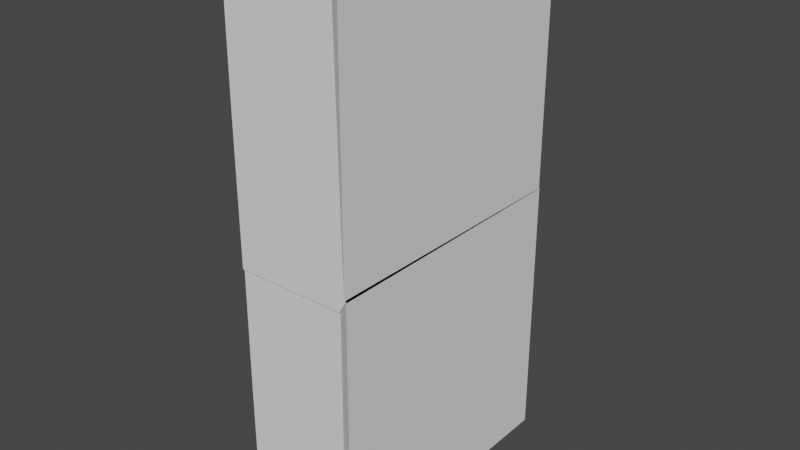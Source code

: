 # Source: Bookcase.blend  (saved by Blender 2.83.19; exported with 4.5.12 LTS)
import bpy
from mathutils import Matrix  # noqa: F401  (used for matrix-valued properties, if any)

bpy.ops.wm.read_factory_settings(use_empty=True)
scene = bpy.context.scene
scene.name = 'Scene'

# ---- collections
col_collection = bpy.data.collections.new('Collection'); scene.collection.children.link(col_collection)

# ---- world
world_world = bpy.data.worlds.new('World'); scene.world = world_world
world_world.use_nodes = True; world_world.node_tree.nodes.clear()
_N = world_world.node_tree.nodes; _L = world_world.node_tree.links
n0 = _N.new('ShaderNodeOutputWorld'); n0.name = 'World Output'; n0.location = (300, 300)
n1 = _N.new('ShaderNodeBackground'); n1.name = 'Background'; n1.location = (10, 300)
n1.inputs[0].default_value = (0.05088, 0.05088, 0.05088, 1.0)
_L.new(n1.outputs[0], n0.inputs[0])
n0.is_active_output = True
world_world.color = (0.05088, 0.05088, 0.05088)
world_world.use_sun_shadow = False
world_world.sun_shadow_jitter_overblur = 0.0

# ---- meshes
me_cube_002 = bpy.data.meshes.new('Cube.002')
me_cube_002.from_pydata([(0.07859, -1.42, -3.147), (0.07859, -1.42, -3.305), (0.07859, -1.578, -3.147), (0.07859, -1.578, -3.305), (0.9565, 1.842, -0.03806), (0.9565, -1.578, -3.305), (0.9565, 0.1706, -1.618), (0.9565, -1.578, -3.147), (0.07859, 0.1059, -3.143), (0.07859, 0.1059, -3.3), (0.07859, 0.1743, -3.143), (0.07859, 0.1743, -3.3), (0.07859, 1.71, -3.134), (0.07859, 1.71, -3.291), (0.07859, 1.846, -3.134), (0.07859, 1.846, -3.291), (0.07859, -1.42, -1.635), (0.07859, -1.578, -1.635), (0.07859, -1.42, -1.557), (0.07859, -1.578, -1.557), (0.07859, -1.411, -0.02165), (0.07859, -1.569, -0.02165), (0.07859, -1.407, 0.1196), (0.07859, -1.564, 0.1196), (0.07859, 0.09773, -0.01072), (0.07859, 0.1023, 0.1305), (0.07859, 0.1633, -0.01072), (0.07859, 0.1679, 0.1305), (0.07859, 1.694, -0.03259), (0.07859, 1.699, 0.1087), (0.07859, 1.842, -0.03806), (0.07859, 1.846, 0.1032), (0.07859, 1.694, -1.558), (0.07859, 1.842, -1.564), (0.07859, 1.694, -1.618), (0.07859, 1.842, -1.624), (0.07859, 1.7, -3.127), (0.07859, 1.847, -3.133), (0.07859, 0.1005, -1.612), (0.07859, 0.1688, -1.612), (0.07859, 0.1005, -1.541), (0.07859, 0.1688, -1.541), (0.07859, 0.09499, 0.001129), (0.07859, 0.1633, 0.001129), (0.07859, 0.1105, -1.624), (0.07859, 0.1105, -1.546), (0.07859, 0.1706, -1.618), (0.07859, 0.1706, -1.541), (0.07859, 1.702, -1.629), (0.07859, 1.702, -1.552), (0.07859, -1.578, -3.147), (0.07859, -1.42, -3.147), (0.07859, -1.42, -3.305), (0.07859, -1.578, -3.305), (0.9565, 0.1706, -1.618), (0.9565, -1.564, 0.1196), (0.9565, -1.564, 0.1196), (0.07859, 0.1059, -3.143), (0.07859, 0.1059, -3.3), (0.07859, 0.1743, -3.143), (0.07859, 0.1743, -3.3), (0.07859, 1.71, -3.134), (0.07859, 1.71, -3.291), (0.07859, 1.846, -3.134), (0.07859, 1.846, -3.291), (0.07859, -1.578, -1.635), (0.07859, -1.42, -1.635), (0.07859, -1.578, -1.557), (0.07859, -1.42, -1.557), (0.07859, -1.569, -0.02165), (0.07859, -1.411, -0.02165), (0.07859, -1.564, 0.1196), (0.07859, -1.407, 0.1196), (0.07859, 0.09773, -0.01072), (0.07859, 0.1023, 0.1305), (0.07859, 0.1633, -0.01072), (0.07859, 0.1679, 0.1305), (0.07859, 1.694, -0.03259), (0.07859, 1.699, 0.1087), (0.07859, 1.842, -0.03806), (0.07859, 1.694, -1.558), (0.07859, 1.842, -1.564), (0.07859, 1.694, -1.618), (0.07859, 1.842, -1.624), (0.07859, 1.7, -3.127), (0.07859, 1.847, -3.133), (0.07859, 0.1688, -1.612), (0.07859, 0.1005, -1.612), (0.07859, 0.1688, -1.541), (0.07859, 0.1005, -1.541), (0.07859, 0.1633, 0.001129), (0.07859, 0.09499, 0.001129), (0.07859, 0.1105, -1.624), (0.07859, 0.1105, -1.546), (0.07859, 0.1706, -1.618), (0.07859, 0.1706, -1.541), (0.07859, 1.702, -1.629), (0.07859, 1.702, -1.552), (0.9565, 1.842, -0.03806), (0.9565, 1.694, -0.03259), (0.9565, 1.694, -0.03259), (0.9565, 0.1059, -3.143), (0.9565, -1.42, -3.147), (0.9565, 0.1743, -3.3), (0.9565, 0.1743, -3.3), (0.9565, 0.1059, -3.3), (0.9565, 1.71, -3.291), (0.9565, 1.71, -3.291), (0.9565, 0.1005, -1.612), (0.9565, 0.1005, -1.612), (0.9565, 1.71, -3.134), (0.9565, 0.1743, -3.143), (0.9565, 1.846, -3.134), (0.9565, 1.846, -3.291), (0.9565, 0.1059, -3.143), (0.9565, -1.42, -1.635), (0.9565, -1.578, -1.635), (0.9565, -1.569, -0.02165), (0.9565, -1.569, -0.02165), (0.9565, -1.578, -1.557), (0.9565, -1.578, -1.557), (0.9565, 1.702, -1.629), (0.9565, 1.702, -1.629), (0.9565, -1.42, -1.557), (0.9565, -1.411, -0.02165), (0.9565, -1.407, 0.1196), (0.9565, 1.702, -1.552), (0.9565, 1.702, -1.552), (0.9565, 0.1743, -3.143), (0.9565, 0.09773, -0.01072), (0.9565, 0.1023, 0.1305), (0.9565, 0.1688, -1.612), (0.9565, 0.1688, -1.612), (0.9565, 0.1633, -0.01072), (0.9565, 0.1679, 0.1305), (0.9565, 1.699, 0.1087), (0.9565, 1.846, 0.1032), (0.9565, -1.42, -1.557), (0.9565, 1.694, -1.558), (0.9565, 1.842, -1.564), (0.9565, -1.411, -0.02165), (0.9565, 1.694, -1.618), (0.9565, 1.842, -1.624), (0.9565, 1.7, -3.127), (0.9565, 1.847, -3.133), (0.9565, -1.578, -3.147), (0.9565, 0.1688, -1.541), (0.9565, 0.1005, -1.541), (0.9565, 0.1633, 0.001129), (0.9565, 0.09499, 0.001129), (0.9565, 0.1706, -1.541), (0.9565, 0.1706, -1.541), (0.9565, 0.1105, -1.624), (0.9565, 0.1105, -1.546), (0.9565, 0.1105, -1.546), (0.9565, -1.42, -3.147), (0.9565, -1.42, -3.305), (0.9565, -1.578, -3.305), (0.9565, 0.1059, -3.3), (0.9565, 1.71, -3.134), (0.9565, 1.846, -3.134), (0.9565, 1.846, -3.291), (0.9565, -1.578, -1.635), (0.9565, -1.42, -1.635), (0.9565, -1.407, 0.1196), (0.9565, 0.09773, -0.01072), (0.9565, 0.1023, 0.1305), (0.9565, 0.1633, -0.01072), (0.9565, 0.1679, 0.1305), (0.9565, 1.699, 0.1087), (0.9565, 1.694, -1.558), (0.9565, 1.842, -1.564), (0.9565, 1.694, -1.618), (0.9565, 1.842, -1.624), (0.9565, 1.7, -3.127), (0.9565, 1.847, -3.133), (0.9565, 0.1688, -1.541), (0.9565, 0.1005, -1.541), (0.9565, 0.1633, 0.001129), (0.9565, 0.09499, 0.001129), (0.9565, 0.1105, -1.624), (0.07859, 0.1706, -1.618), (0.07859, 0.1706, -1.541), (0.07859, 1.702, -1.629), (0.07859, 1.702, -1.552), (0.07859, 0.1688, -1.541), (0.07859, 0.1005, -1.541), (0.07859, 0.1633, 0.001129), (0.07859, 0.09499, 0.001129), (0.07859, 1.694, -0.03259), (0.07859, 1.842, -0.03806), (0.07859, 1.694, -1.558), (0.07859, 1.842, -1.564), (0.07859, 1.694, -0.03259), (0.07859, 1.842, -0.03806), (0.07859, 1.694, -1.558), (0.07859, 1.842, -1.564), (0.07859, 1.694, -0.03259), (0.07859, 1.842, -0.03806), (0.07859, 1.694, -1.558), (0.07859, 1.842, -1.564), (0.9565, -1.411, -0.02165), (0.9565, -1.407, 0.1196), (0.9565, 0.09773, -0.01072), (0.9565, 0.1023, 0.1305), (0.9565, -1.42, -1.635), (0.9565, -1.42, -1.557), (0.9565, 0.1105, -1.624), (0.9565, 0.1105, -1.546), (0.9565, -1.42, -1.635), (0.9565, -1.42, -1.557), (0.9565, 0.1105, -1.624), (0.9565, 0.1105, -1.546), (0.9565, -1.411, -0.02165), (0.9565, -1.407, 0.1196), (0.9565, 0.09773, -0.01072), (0.9565, 0.1023, 0.1305), (0.9565, -1.411, -0.02165), (0.9565, -1.407, 0.1196), (0.9565, 0.09773, -0.01072), (0.9565, 0.1023, 0.1305), (0.9565, -1.432, 0.02282), (0.9565, -1.432, 0.1003), (1.028, -1.578, -3.305), (1.028, 1.846, -3.291), (0.9565, 0.1706, -1.618), (0.9565, 0.1706, -1.541), (0.9565, 1.702, -1.629), (0.9565, 1.702, -1.552), (0.9565, 0.1706, -1.618), (0.9565, 0.1706, -1.541), (0.9565, 1.702, -1.629), (0.9565, 1.702, -1.552), (0.9565, 0.1706, -1.618), (0.9565, 0.1706, -1.541), (0.9565, 1.702, -1.629), (0.9565, 1.702, -1.552), (1.028, -1.564, 0.1196), (1.028, 1.846, 0.1032), (0.9528, 1.752, -3.235), (0.9528, 1.752, -3.153), (0.07803, -1.42, -3.147), (0.07803, -1.578, -3.147), (0.07859, -1.578, -3.147), (0.9565, -1.578, -3.147), (0.07859, -1.578, -3.147), (0.9565, -1.578, -3.147), (0.07803, -1.42, -3.305), (0.07803, -1.578, -3.305), (-0.4182, 1.694, -0.03259), (-0.4182, 1.699, 0.1087), (-0.4182, 1.842, -0.03806), (-0.4182, 1.846, 0.1032), (-0.4182, -1.578, -3.147), (-0.4182, -1.42, -3.147), (-0.4182, -1.42, -3.305), (-0.4187, -1.578, -3.147), (-0.4187, -1.42, -3.147), (-0.4182, 0.1059, -3.143), (-0.4182, 0.1059, -3.3), (-0.4182, 0.1743, -3.143), (-0.4182, 0.1743, -3.3), (-0.4182, 1.71, -3.134), (-0.4182, 1.71, -3.291), (-0.4182, 1.846, -3.134), (-0.4182, 1.846, -3.291), (-0.4182, -1.578, -1.635), (-0.4182, -1.42, -1.635), (-0.4182, -1.578, -1.557), (-0.4182, -1.42, -1.557), (-0.4182, -1.569, -0.02165), (-0.4182, -1.411, -0.02165), (-0.4182, -1.564, 0.1196), (-0.4182, -1.407, 0.1196), (-0.4182, 0.09773, -0.01072), (-0.4182, 0.1023, 0.1305), (-0.4182, 0.1633, -0.01072), (-0.4182, 0.1679, 0.1305), (-0.4182, 1.694, -0.03259), (-0.4182, 1.699, 0.1087), (-0.4182, 1.694, -1.558), (-0.4182, 1.842, -1.564), (-0.4182, 1.694, -1.618), (-0.4182, 1.842, -1.624), (-0.4182, 1.7, -3.127), (-0.4182, 1.847, -3.133), (-0.4182, 0.1688, -1.612), (-0.4182, 0.1005, -1.612), (-0.4182, 0.1105, -1.624), (-0.4182, 0.1105, -1.546), (-0.4182, 0.1706, -1.618), (-0.4182, 0.1706, -1.541), (-0.4182, 0.1706, -1.618), (-0.4182, 0.1706, -1.541), (-0.4182, 1.702, -1.629), (-0.4182, 1.702, -1.552), (-0.4182, 0.1688, -1.541), (-0.4182, 0.1005, -1.541), (-0.4182, 0.1633, 0.001129), (-0.4182, 0.09499, 0.001129), (-0.4182, 1.694, -0.03259), (-0.4182, 1.842, -0.03806), (-0.4182, 1.694, -1.558), (-0.4182, 1.842, -1.564), (-0.4187, -1.578, -3.305), (-0.4187, -1.42, -3.305), (0.5886, -1.564, 0.1196), (0.5886, 1.846, 0.1032), (0.5886, -1.578, -3.305), (0.5886, 1.846, -3.291)], [(1, 3), (1, 9), (41, 88), (89, 40), (114, 155), (159, 128), (178, 179), (50, 243), (145, 244), (243, 245), (244, 246)], [(14, 63, 61, 12), (113, 112, 160, 161), (43, 90, 91, 42), (28, 77, 80, 32), (13, 62, 64, 15), (23, 71, 69, 21), (15, 64, 63, 14), (161, 136, 238, 224), (56, 118, 117, 55), (49, 97, 95, 47), (22, 72, 71, 23), (46, 94, 96, 48), (66, 51, 254, 267), (30, 79, 77, 28), (11, 60, 62, 13), (21, 69, 67, 19), (48, 96, 97, 49), (18, 68, 70, 20), (106, 113, 161, 107), (47, 95, 93, 45), (81, 83, 283, 281), (82, 80, 280, 282), (28, 29, 250, 249), (61, 63, 264, 262), (64, 62, 263, 265), (63, 64, 265, 264), (59, 61, 262, 260), (80, 81, 281, 280), (62, 60, 261, 263), (241, 247, 305, 257), (247, 248, 304, 305), (76, 78, 279, 277), (80, 77, 189, 191), (248, 242, 256, 304), (77, 75, 276, 278), (93, 95, 291, 289), (87, 89, 88, 86), (60, 58, 259, 261), (78, 77, 278, 279), (94, 95, 182, 181), (33, 81, 79, 30), (20, 70, 73, 24), (99, 138, 170, 100), (25, 74, 72, 22), (0, 51, 66, 16), (32, 80, 82, 34), (17, 65, 50, 2), (35, 83, 81, 33), (112, 110, 159, 160), (24, 73, 75, 26), (16, 66, 92, 44), (36, 84, 85, 37), (27, 76, 74, 25), (45, 93, 68, 18), (34, 82, 84, 36), (28, 77, 78, 29), (19, 67, 65, 17), (37, 85, 83, 35), (9, 58, 60, 11), (26, 75, 77, 28), (44, 92, 94, 46), (3, 53, 50, 2), (29, 78, 76, 27), (126, 151, 150, 127), (237, 223, 224, 238), (125, 56, 55, 164), (54, 122, 121, 6), (98, 99, 100, 4), (104, 106, 107, 103), (157, 161, 224, 223), (118, 119, 120, 117), (122, 126, 127, 121), (136, 56, 237, 238), (123, 124, 140, 137), (151, 153, 154, 150), (157, 145, 242, 248), (166, 164, 202, 204), (108, 132, 176, 177), (154, 137, 206, 208), (154, 180, 6, 150), (6, 121, 227, 225), (139, 98, 4, 171), (124, 129, 165, 140), (130, 125, 164, 166), (102, 115, 163, 155), (138, 141, 172, 170), (116, 7, 145, 162), (142, 139, 171, 173), (129, 133, 167, 165), (115, 152, 180, 163), (143, 144, 175, 174), (56, 157, 223, 237), (134, 130, 166, 168), (153, 123, 137, 154), (141, 143, 174, 172), (99, 135, 169, 100), (119, 116, 162, 120), (144, 142, 173, 175), (105, 104, 103, 158), (133, 99, 100, 167), (152, 54, 6, 180), (5, 7, 145, 157), (135, 134, 168, 169), (48, 49, 126, 122), (21, 19, 119, 118), (11, 13, 106, 104), (46, 48, 122, 54), (22, 23, 56, 125), (12, 10, 111, 110), (31, 29, 135, 136), (49, 47, 151, 126), (39, 41, 146, 131), (15, 14, 112, 113), (23, 21, 118, 56), (40, 38, 109, 147), (13, 15, 113, 106), (28, 32, 138, 99), (43, 42, 149, 148), (14, 12, 110, 112), (33, 30, 98, 139), (156, 157, 248, 247), (53, 3, 5, 157), (20, 24, 129, 124), (25, 22, 125, 130), (0, 16, 115, 102), (32, 34, 141, 138), (17, 2, 7, 116), (35, 33, 139, 142), (24, 26, 133, 129), (16, 44, 152, 115), (36, 37, 144, 143), (8, 0, 102, 101), (27, 25, 130, 134), (45, 18, 123, 153), (34, 36, 143, 141), (19, 17, 116, 119), (37, 35, 142, 144), (9, 11, 104, 105), (26, 28, 99, 133), (44, 46, 54, 152), (58, 9, 105, 158), (52, 58, 158, 156), (29, 27, 134, 135), (47, 45, 153, 151), (145, 155, 241, 242), (18, 20, 124, 123), (30, 31, 136, 98), (94, 92, 288, 290), (95, 97, 184, 182), (97, 96, 183, 184), (96, 94, 181, 183), (74, 76, 277, 275), (190, 192, 196, 194), (77, 79, 190, 189), (79, 81, 192, 190), (81, 80, 191, 192), (195, 193, 197, 199), (192, 191, 195, 196), (191, 189, 193, 195), (189, 190, 194, 193), (95, 94, 290, 291), (193, 194, 198, 197), (194, 196, 200, 198), (196, 195, 199, 200), (204, 202, 214, 216), (165, 166, 204, 203), (164, 140, 201, 202), (140, 165, 203, 201), (205, 207, 211, 209), (180, 154, 208, 207), (163, 180, 207, 205), (137, 163, 205, 206), (206, 205, 209, 210), (208, 206, 210, 212), (215, 216, 220, 219), (203, 204, 216, 215), (201, 203, 215, 213), (202, 201, 213, 214), (213, 215, 219, 217), (214, 213, 217, 218), (216, 214, 218, 220), (210, 209, 221, 222), (225, 227, 231, 229), (150, 6, 225, 226), (127, 150, 226, 228), (121, 127, 228, 227), (229, 231, 235, 233), (226, 225, 229, 230), (228, 226, 230, 232), (227, 228, 232, 231), (114, 128, 260, 258), (232, 230, 234, 236), (231, 232, 236, 235), (235, 236, 240, 239), (56, 136, 307, 306), (155, 156, 247, 241), (257, 305, 304, 256), (254, 258, 259, 255), (258, 260, 261, 259), (260, 262, 263, 261), (262, 264, 265, 263), (253, 266, 267, 254), (266, 268, 269, 267), (268, 270, 271, 269), (281, 283, 282, 280), (283, 285, 284, 282), (269, 289, 288, 267), (289, 291, 290, 288), (293, 295, 294, 292), (301, 303, 302, 300), (85, 84, 284, 285), (50, 65, 266, 253), (31, 30, 251, 252), (84, 82, 282, 284), (30, 28, 249, 251), (83, 85, 285, 283), (181, 182, 293, 292), (29, 31, 252, 250), (87, 86, 286, 287), (184, 183, 294, 295), (65, 67, 268, 266), (183, 181, 292, 294), (51, 50, 253, 254), (182, 184, 295, 293), (70, 68, 269, 271), (52, 51, 254, 255), (67, 69, 270, 268), (242, 241, 257, 256), (71, 72, 273, 272), (197, 198, 301, 300), (200, 199, 302, 303), (69, 71, 272, 270), (199, 197, 300, 302), (185, 186, 297, 296), (198, 200, 303, 301), (73, 70, 271, 274), (188, 187, 298, 299), (72, 74, 275, 273), (92, 66, 267, 288), (58, 52, 255, 259), (68, 93, 289, 269), (75, 73, 274, 276), (51, 57, 258, 254), (71, 237, 223, 53), (306, 307, 309, 308), (157, 56, 306, 308), (161, 157, 308, 309), (136, 161, 309, 307)])
_uv = me_cube_002.uv_layers.new(name='UVMap')
_uv.uv.foreach_set('vector', [0.0, 0.0, 0.0, 0.0, 0.0, 0.0, 0.0, 0.0, 0.0, 0.0, 0.0, 0.0, 0.0, 0.0, 0.0, 0.0, 0.0, 0.0, 0.0, 0.0, 0.0, 0.0, 0.0, 0.0, 0.0, 0.0, 0.0, 0.0, 0.0, 0.0, 0.0, 0.0, 0.0, 0.0, 0.0, 0.0, 0.0, 0.0, 0.0, 0.0, 0.0, 0.0, 0.0, 0.0, 0.0, 0.0, 0.0, 0.0, 0.0, 0.0, 0.0, 0.0, 0.0, 0.0, 0.0, 0.0, 0.0, 0.0, 0.0, 0.0, 0.0, 0.0, 0.0, 0.0, 0.0, 0.0, 0.0, 0.0, 0.0, 0.0, 0.0, 0.0, 0.0, 0.0, 0.0, 0.0, 0.0, 0.0, 0.0, 0.0, 0.0, 0.0, 0.0, 0.0, 0.0, 0.0, 0.0, 0.0, 0.0, 0.0, 0.0, 0.0, 0.0, 0.0, 0.0, 0.0, 0.0, 0.0, 0.0, 0.0, 0.0, 0.0, 0.0, 0.0, 0.375, 0.0, 0.375, 0.0, 0.375, 0.0, 0.375, 0.0, 0.0, 0.0, 0.0, 0.0, 0.0, 0.0, 0.0, 0.0, 0.0, 0.0, 0.0, 0.0, 0.0, 0.0, 0.0, 0.0, 0.0, 0.0, 0.0, 0.0, 0.0, 0.0, 0.0, 0.0, 0.0, 0.0, 0.0, 0.0, 0.0, 0.0, 0.0, 0.0, 0.0, 0.0, 0.0, 0.0, 0.0, 0.0, 0.0, 0.0, 0.0, 0.0, 0.0, 0.0, 0.0, 0.0, 0.0, 0.0, 0.0, 0.0, 0.0, 0.0, 0.0, 0.0, 0.0, 0.0, 0.0, 0.0, 0.0, 0.0, 0.0, 0.0, 0.0, 0.0, 0.375, 0.0, 0.375, 0.0, 0.375, 0.0, 0.375, 0.0, 0.0, 0.0, 0.0, 0.0, 0.0, 0.0, 0.0, 0.0, 0.0, 0.0, 0.0, 0.0, 0.0, 0.0, 0.0, 0.0, 0.0, 0.0, 0.0, 0.0, 0.0, 0.0, 0.0, 0.0, 0.0, 0.0, 0.0, 0.0, 0.0, 0.0, 0.0, 0.0, 0.375, 0.0, 0.375, 0.0, 0.375, 0.0, 0.375, 0.0, 0.0, 0.0, 0.0, 0.0, 0.0, 0.0, 0.0, 0.0, 0.375, 0.0, 0.625, 0.0, 0.625, 0.0, 0.375, 0.0, 0.0, 0.0, 0.0, 0.0, 0.0, 0.0, 0.0, 0.0, 0.0, 0.0, 0.0, 0.0, 0.0, 0.0, 0.0, 0.0, 0.0, 0.0, 0.0, 0.0, 0.0, 0.0, 0.0, 0.0, 0.625, 0.25, 0.375, 0.25, 0.375, 0.25, 0.625, 0.25, 0.0, 0.0, 0.0, 0.0, 0.0, 0.0, 0.0, 0.0, 0.0, 0.0, 0.0, 0.0, 0.0, 0.0, 0.0, 0.0, 0.375, 0.0, 0.375, 0.0, 0.375, 0.0, 0.375, 0.0, 0.0, 0.0, 0.0, 0.0, 0.0, 0.0, 0.0, 0.0, 0.375, 0.0, 0.375, 0.0, 0.375, 0.0, 0.375, 0.0, 0.375, 0.0, 0.375, 0.0, 0.375, 0.0, 0.375, 0.0, 0.0, 0.0, 0.0, 0.0, 0.0, 0.0, 0.0, 0.0, 0.0, 0.0, 0.0, 0.0, 0.0, 0.0, 0.0, 0.0, 0.0, 0.0, 0.0, 0.0, 0.0, 0.0, 0.0, 0.0, 0.0, 0.0, 0.0, 0.0, 0.0, 0.0, 0.0, 0.0, 0.0, 0.0, 0.0, 0.0, 0.0, 0.0, 0.0, 0.0, 0.0, 0.0, 0.0, 0.0, 0.0, 0.0, 0.0, 0.0, 0.0, 0.0, 0.0, 0.0, 0.0, 0.0, 0.0, 0.0, 0.0, 0.0, 0.0, 0.0, 0.0, 0.0, 0.0, 0.0, 0.0, 0.0, 0.0, 0.0, 0.0, 0.0, 0.0, 0.0, 0.0, 0.0, 0.0, 0.0, 0.0, 0.0, 0.0, 0.0, 0.0, 0.0, 0.0, 0.0, 0.0, 0.0, 0.0, 0.0, 0.0, 0.0, 0.0, 0.0, 0.0, 0.0, 0.0, 0.0, 0.0, 0.0, 0.0, 0.0, 0.0, 0.0, 0.0, 0.0, 0.0, 0.0, 0.0, 0.0, 0.0, 0.0, 0.0, 0.0, 0.0, 0.0, 0.0, 0.0, 0.0, 0.0, 0.0, 0.0, 0.375, 0.0, 0.375, 0.0, 0.375, 0.0, 0.375, 0.0, 0.0, 0.0, 0.0, 0.0, 0.0, 0.0, 0.0, 0.0, 0.0, 0.0, 0.0, 0.0, 0.0, 0.0, 0.0, 0.0, 0.0, 0.0, 0.0, 0.0, 0.0, 0.0, 0.0, 0.0, 0.0, 0.0, 0.0, 0.0, 0.0, 0.0, 0.0, 0.0, 0.0, 0.0, 0.0, 0.0, 0.0, 0.0, 0.0, 0.0, 0.625, 0.25, 0.625, 0.25, 0.375, 0.25, 0.375, 0.25, 0.0, 0.0, 0.0, 0.0, 0.0, 0.0, 0.0, 0.0, 0.0, 0.0, 0.0, 0.0, 0.0, 0.0, 0.0, 0.0, 0.0, 0.0, 0.0, 0.0, 0.0, 0.0, 0.0, 0.0, 0.0, 0.0, 0.0, 0.0, 0.0, 0.0, 0.0, 0.0, 0.0, 0.0, 0.0, 0.0, 0.0, 0.0, 0.0, 0.0, 0.375, 0.0, 0.375, 0.0, 0.375, 0.0, 0.375, 0.0, 0.0, 0.0, 0.0, 0.0, 0.0, 0.0, 0.0, 0.0, 0.0, 0.0, 0.0, 0.0, 0.0, 0.0, 0.0, 0.0, 0.0, 0.0, 0.0, 0.0, 0.0, 0.0, 0.0, 0.0, 0.0, 0.0, 0.0, 0.0, 0.0, 0.0, 0.0, 0.0, 0.0, 0.0, 0.0, 0.0, 0.0, 0.0, 0.0, 0.0, 0.0, 0.0, 0.0, 0.0, 0.0, 0.0, 0.0, 0.0, 0.0, 0.0, 0.0, 0.0, 0.0, 0.0, 0.0, 0.0, 0.625, 0.25, 0.375, 0.25, 0.375, 0.25, 0.625, 0.25, 0.0, 0.0, 0.0, 0.0, 0.0, 0.0, 0.0, 0.0, 0.375, 0.0, 0.375, 0.0, 0.375, 0.0, 0.375, 0.0, 0.0, 0.0, 0.0, 0.0, 0.0, 0.0, 0.0, 0.0, 0.375, 0.0, 0.375, 0.0, 0.375, 0.0, 0.375, 0.0, 0.0, 0.0, 0.0, 0.0, 0.0, 0.0, 0.0, 0.0, 0.0, 0.0, 0.0, 0.0, 0.0, 0.0, 0.0, 0.0, 0.0, 0.0, 0.0, 0.0, 0.0, 0.0, 0.0, 0.0, 0.0, 0.0, 0.0, 0.0, 0.0, 0.0, 0.0, 0.0, 0.0, 0.0, 0.0, 0.0, 0.0, 0.0, 0.0, 0.0, 0.0, 0.0, 0.0, 0.0, 0.0, 0.0, 0.0, 0.0, 0.0, 0.0, 0.0, 0.0, 0.0, 0.0, 0.0, 0.0, 0.0, 0.0, 0.0, 0.0, 0.0, 0.0, 0.0, 0.0, 0.0, 0.0, 0.0, 0.0, 0.0, 0.0, 0.0, 0.0, 0.0, 0.0, 0.0, 0.0, 0.0, 0.0, 0.0, 0.0, 0.0, 0.0, 0.0, 0.0, 0.0, 0.0, 0.0, 0.0, 0.0, 0.0, 0.0, 0.0, 0.0, 0.0, 0.0, 0.0, 0.0, 0.0, 0.0, 0.0, 0.0, 0.0, 0.0, 0.0, 0.0, 0.0, 0.0, 0.0, 0.0, 0.0, 0.0, 0.0, 0.0, 0.0, 0.0, 0.0, 0.0, 0.0, 0.0, 0.0, 0.375, 0.0, 0.375, 0.0, 0.375, 0.0, 0.375, 0.0, 0.0, 0.0, 0.0, 0.0, 0.0, 0.0, 0.0, 0.0, 0.0, 0.0, 0.0, 0.0, 0.0, 0.0, 0.0, 0.0, 0.0, 0.0, 0.0, 0.0, 0.0, 0.0, 0.0, 0.0, 0.0, 0.0, 0.0, 0.0, 0.0, 0.0, 0.0, 0.0, 0.0, 0.0, 0.0, 0.0, 0.0, 0.0, 0.0, 0.0, 0.625, 0.25, 0.375, 0.25, 0.375, 0.25, 0.625, 0.25, 0.0, 0.0, 0.0, 0.0, 0.0, 0.0, 0.0, 0.0, 0.0, 0.0, 0.0, 0.0, 0.0, 0.0, 0.0, 0.0, 0.0, 0.0, 0.0, 0.0, 0.0, 0.0, 0.0, 0.0, 0.0, 0.0, 0.0, 0.0, 0.0, 0.0, 0.0, 0.0, 0.0, 0.0, 0.0, 0.0, 0.0, 0.0, 0.0, 0.0, 0.0, 0.0, 0.0, 0.0, 0.0, 0.0, 0.0, 0.0, 0.0, 0.0, 0.0, 0.0, 0.0, 0.0, 0.0, 0.0, 0.375, 0.0, 0.375, 0.0, 0.375, 0.0, 0.375, 0.0, 0.0, 0.0, 0.0, 0.0, 0.0, 0.0, 0.0, 0.0, 0.0, 0.0, 0.0, 0.0, 0.0, 0.0, 0.0, 0.0, 0.0, 0.0, 0.0, 0.0, 0.0, 0.0, 0.0, 0.0, 0.0, 0.0, 0.0, 0.0, 0.0, 0.0, 0.0, 0.0, 0.0, 0.0, 0.0, 0.0, 0.0, 0.0, 0.0, 0.0, 0.0, 0.0, 0.0, 0.0, 0.0, 0.0, 0.0, 0.0, 0.0, 0.0, 0.0, 0.0, 0.0, 0.0, 0.0, 0.0, 0.0, 0.0, 0.0, 0.0, 0.0, 0.0, 0.0, 0.0, 0.0, 0.0, 0.0, 0.0, 0.0, 0.0, 0.0, 0.0, 0.0, 0.0, 0.0, 0.0, 0.0, 0.0, 0.0, 0.0, 0.0, 0.0, 0.0, 0.0, 0.0, 0.0, 0.0, 0.0, 0.625, 0.25, 0.625, 0.25, 0.625, 0.25, 0.625, 0.25, 0.0, 0.0, 0.0, 0.0, 0.0, 0.0, 0.0, 0.0, 0.0, 0.0, 0.0, 0.0, 0.0, 0.0, 0.0, 0.0, 0.0, 0.0, 0.0, 0.0, 0.0, 0.0, 0.0, 0.0, 0.0, 0.0, 0.0, 0.0, 0.0, 0.0, 0.0, 0.0, 0.0, 0.0, 0.0, 0.0, 0.0, 0.0, 0.0, 0.0, 0.0, 0.0, 0.0, 0.0, 0.0, 0.0, 0.0, 0.0, 0.0, 0.0, 0.0, 0.0, 0.0, 0.0, 0.0, 0.0, 0.0, 0.0, 0.0, 0.0, 0.0, 0.0, 0.0, 0.0, 0.0, 0.0, 0.0, 0.0, 0.0, 0.0, 0.0, 0.0, 0.0, 0.0, 0.0, 0.0, 0.0, 0.0, 0.0, 0.0, 0.0, 0.0, 0.0, 0.0, 0.0, 0.0, 0.0, 0.0, 0.0, 0.0, 0.0, 0.0, 0.0, 0.0, 0.0, 0.0, 0.0, 0.0, 0.0, 0.0, 0.0, 0.0, 0.0, 0.0, 0.0, 0.0, 0.0, 0.0, 0.0, 0.0, 0.0, 0.0, 0.0, 0.0, 0.0, 0.0, 0.0, 0.0, 0.0, 0.0, 0.0, 0.0, 0.0, 0.0, 0.0, 0.0, 0.0, 0.0, 0.0, 0.0, 0.0, 0.0, 0.0, 0.0, 0.0, 0.0, 0.0, 0.0, 0.0, 0.0, 0.0, 0.0, 0.0, 0.0, 0.0, 0.0, 0.0, 0.0, 0.0, 0.0, 0.0, 0.0, 0.625, 0.0, 0.625, 0.0, 0.625, 0.0, 0.625, 0.0, 0.0, 0.0, 0.0, 0.0, 0.0, 0.0, 0.0, 0.0, 0.0, 0.0, 0.0, 0.0, 0.0, 0.0, 0.0, 0.0, 0.375, 0.25, 0.375, 0.0, 0.375, 0.0, 0.375, 0.25, 0.0, 0.0, 0.0, 0.0, 0.0, 0.0, 0.0, 0.0, 0.375, 0.0, 0.375, 0.0, 0.375, 0.0, 0.375, 0.0, 0.0, 0.0, 0.0, 0.0, 0.0, 0.0, 0.0, 0.0, 0.0, 0.0, 0.0, 0.0, 0.0, 0.0, 0.0, 0.0, 0.0, 0.0, 0.0, 0.0, 0.0, 0.0, 0.0, 0.0, 0.0, 0.0, 0.0, 0.0, 0.0, 0.0, 0.0, 0.0, 0.0, 0.0, 0.0, 0.0, 0.0, 0.0, 0.0, 0.0, 0.0, 0.0, 0.0, 0.0, 0.0, 0.0, 0.0, 0.0, 0.375, 0.0, 0.375, 0.0, 0.375, 0.0, 0.375, 0.0, 0.0, 0.0, 0.0, 0.0, 0.0, 0.0, 0.0, 0.0, 0.375, 0.0, 0.375, 0.0, 0.375, 0.0, 0.375, 0.0, 0.0, 0.0, 0.0, 0.0, 0.0, 0.0, 0.0, 0.0, 0.375, 0.0, 0.375, 0.0, 0.375, 0.0, 0.375, 0.0, 0.0, 0.0, 0.0, 0.0, 0.0, 0.0, 0.0, 0.0, 0.375, 0.0, 0.375, 0.0, 0.375, 0.0, 0.375, 0.0, 0.375, 0.0, 0.375, 0.0, 0.375, 0.0, 0.375, 0.0, 0.375, 0.0, 0.375, 0.0, 0.375, 0.0, 0.375, 0.0, 0.0, 0.0, 0.0, 0.0, 0.0, 0.0, 0.0, 0.0, 0.375, 0.0, 0.375, 0.0, 0.375, 0.0, 0.375, 0.0, 0.0, 0.0, 0.0, 0.0, 0.0, 0.0, 0.0, 0.0, 0.375, 0.0, 0.375, 0.0, 0.375, 0.0, 0.375, 0.0, 0.375, 0.0, 0.375, 0.0, 0.375, 0.0, 0.375, 0.0, 0.0, 0.0, 0.0, 0.0, 0.0, 0.0, 0.0, 0.0, 0.0, 0.0, 0.0, 0.0, 0.0, 0.0, 0.0, 0.0, 0.375, 0.0, 0.375, 0.0, 0.375, 0.0, 0.375, 0.0, 0.0, 0.0, 0.0, 0.0, 0.0, 0.0, 0.0, 0.0, 0.375, 0.0, 0.375, 0.0, 0.375, 0.0, 0.375, 0.0, 0.375, 0.0, 0.375, 0.0, 0.375, 0.0, 0.375, 0.0, 0.0, 0.0, 0.0, 0.0, 0.0, 0.0, 0.0, 0.0, 0.375, 0.0, 0.375, 0.0, 0.375, 0.0, 0.375, 0.0, 0.375, 0.0, 0.375, 0.0, 0.375, 0.0, 0.375, 0.0, 0.0, 0.0, 0.0, 0.0, 0.0, 0.0, 0.0, 0.0, 0.375, 0.0, 0.375, 0.0, 0.375, 0.0, 0.375, 0.0, 0.0, 0.0, 0.0, 0.0, 0.0, 0.0, 0.0, 0.0, 0.375, 0.0, 0.375, 0.0, 0.375, 0.0, 0.375, 0.0, 0.0, 0.0, 0.0, 0.0, 0.0, 0.0, 0.0, 0.0, 0.375, 0.0, 0.375, 0.0, 0.375, 0.0, 0.375, 0.0, 0.0, 0.0, 0.0, 0.0, 0.0, 0.0, 0.0, 0.0, 0.375, 0.0, 0.375, 0.0, 0.375, 0.0, 0.375, 0.0, 0.0, 0.0, 0.0, 0.0, 0.0, 0.0, 0.0, 0.0, 0.0, 0.0, 0.0, 0.0, 0.0, 0.0, 0.0, 0.0, 0.0, 0.0, 0.0, 0.0, 0.0, 0.0, 0.0, 0.0, 0.375, 0.0, 0.375, 0.0, 0.375, 0.0, 0.375, 0.0, 0.0, 0.0, 0.0, 0.0, 0.0, 0.0, 0.0, 0.0, 0.0, 0.0, 0.0, 0.0, 0.0, 0.0, 0.0, 0.0, 0.0, 0.0, 0.0, 0.0, 0.375, 0.0, 0.375, 0.0, 0.0, 0.0, 0.0, 0.0, 0.0, 0.0, 0.0, 0.0, 0.0, 0.0, 0.0, 0.0, 0.0, 0.0, 0.0, 0.0, 0.0, 0.0, 0.0, 0.0, 0.0, 0.0, 0.0, 0.0, 0.0, 0.0, 0.0, 0.0, 0.0, 0.0, 0.0, 0.0, 0.375, 0.0, 0.625, 0.0, 0.625, 0.0, 0.375, 0.0, 0.375, 0.0, 0.625, 0.0, 0.625, 0.25, 0.375, 0.25, 0.375, 0.0, 0.375, 0.0, 0.625, 0.0, 0.625, 0.0, 0.375, 0.0, 0.375, 0.0, 0.625, 0.0, 0.625, 0.0, 0.375, 0.0, 0.375, 0.0, 0.625, 0.0, 0.625, 0.0, 0.375, 0.0, 0.375, 0.0, 0.625, 0.0, 0.625, 0.0, 0.375, 0.25, 0.375, 0.25, 0.375, 0.0, 0.375, 0.0, 0.375, 0.25, 0.375, 0.25, 0.375, 0.0, 0.375, 0.0, 0.375, 0.25, 0.375, 0.25, 0.375, 0.0, 0.375, 0.0, 0.375, 0.0, 0.375, 0.0, 0.375, 0.0, 0.375, 0.0, 0.375, 0.0, 0.375, 0.0, 0.375, 0.0, 0.375, 0.0, 0.375, 0.0, 0.375, 0.0, 0.375, 0.0, 0.375, 0.0, 0.375, 0.0, 0.375, 0.0, 0.375, 0.0, 0.375, 0.0, 0.375, 0.0, 0.375, 0.0, 0.375, 0.0, 0.375, 0.0, 0.375, 0.0, 0.375, 0.0, 0.375, 0.0, 0.375, 0.0, 0.0, 0.0, 0.0, 0.0, 0.0, 0.0, 0.0, 0.0, 0.0, 0.0, 0.0, 0.0, 0.0, 0.0, 0.0, 0.0, 0.375, 0.0, 0.375, 0.0, 0.375, 0.0, 0.375, 0.0, 0.0, 0.0, 0.0, 0.0, 0.0, 0.0, 0.0, 0.0, 0.375, 0.0, 0.375, 0.0, 0.375, 0.0, 0.375, 0.0, 0.0, 0.0, 0.0, 0.0, 0.0, 0.0, 0.0, 0.0, 0.375, 0.0, 0.375, 0.0, 0.375, 0.0, 0.375, 0.0, 0.375, 0.0, 0.375, 0.0, 0.375, 0.0, 0.375, 0.0, 0.375, 0.0, 0.375, 0.0, 0.375, 0.0, 0.375, 0.0, 0.0, 0.0, 0.0, 0.0, 0.0, 0.0, 0.0, 0.0, 0.0, 0.0, 0.0, 0.0, 0.0, 0.0, 0.0, 0.0, 0.0, 0.0, 0.0, 0.0, 0.0, 0.0, 0.0, 0.0, 0.0, 0.0, 0.0, 0.0, 0.0, 0.0, 0.0, 0.0, 0.0, 0.0, 0.0, 0.0, 0.0, 0.0, 0.0, 0.0, 0.0, 0.0, 0.0, 0.0, 0.0, 0.0, 0.0, 0.0, 0.0, 0.0, 0.0, 0.0, 0.0, 0.0, 0.0, 0.0, 0.0, 0.0, 0.0, 0.0, 0.0, 0.0, 0.0, 0.0, 0.375, 0.25, 0.375, 0.0, 0.375, 0.0, 0.375, 0.25, 0.0, 0.0, 0.0, 0.0, 0.0, 0.0, 0.0, 0.0, 0.375, 0.0, 0.375, 0.0, 0.375, 0.0, 0.375, 0.0, 0.375, 0.0, 0.375, 0.0, 0.375, 0.0, 0.375, 0.0, 0.0, 0.0, 0.0, 0.0, 0.0, 0.0, 0.0, 0.0, 0.0, 0.0, 0.0, 0.0, 0.0, 0.0, 0.0, 0.0, 0.375, 0.0, 0.375, 0.0, 0.375, 0.0, 0.375, 0.0, 0.0, 0.0, 0.0, 0.0, 0.0, 0.0, 0.0, 0.0, 0.0, 0.0, 0.0, 0.0, 0.0, 0.0, 0.0, 0.0, 0.0, 0.0, 0.0, 0.0, 0.0, 0.0, 0.0, 0.0, 0.0, 0.0, 0.0, 0.0, 0.0, 0.0, 0.0, 0.0, 0.0, 0.0, 0.0, 0.0, 0.0, 0.0, 0.0, 0.0, 0.625, 0.0, 0.625, 0.0, 0.625, 0.0, 0.625, 0.0, 0.0, 0.0, 0.0, 0.0, 0.0, 0.0, 0.0, 0.0, 0.0, 0.0, 0.0, 0.0, 0.0, 0.0, 0.0, 0.0, 0.0, 0.0, 0.0, 0.0, 0.0, 0.0, 0.0, 0.0, 0.0, 0.0, 0.0, 0.0, 0.0, 0.0, 0.0, 0.0, 0.0, 0.0, 0.0, 0.0, 0.0, 0.0, 0.0, 0.0, 0.0, 0.0, 0.0, 0.0, 0.0, 0.0, 0.0, 0.0, 0.0, 0.0, 0.0, 0.0, 0.0, 0.0, 0.0, 0.0, 0.0, 0.0, 0.0, 0.0, 0.0, 0.0, 0.0, 0.0])
me_cube_002.use_remesh_fix_poles = True
me_cube_002.use_remesh_preserve_attributes = False
me_cube_002.use_mirror_vertex_groups = False
me_cube_002.update()
me_cube_001 = bpy.data.meshes.new('Cube.001')
me_cube_001.from_pydata([(0.07859, -1.433, -3.16), (0.07859, -1.433, -3.317), (0.07859, -1.59, -3.16), (0.07859, -1.59, -3.317), (0.9565, 1.83, -0.05045), (0.9565, -1.59, -3.317), (0.9565, 0.1582, -1.631), (0.9565, -1.59, -3.16), (0.07859, 0.09353, -3.155), (0.07859, 0.09353, -3.312), (0.07859, 0.1619, -3.155), (0.07859, 0.1619, -3.312), (0.07859, 1.697, -3.146), (0.07859, 1.697, -3.303), (0.07859, 1.834, -3.146), (0.07859, 1.834, -3.303), (0.07859, -1.433, -1.647), (0.07859, -1.59, -1.647), (0.07859, -1.433, -1.57), (0.07859, -1.59, -1.57), (0.07859, -1.424, -0.03405), (0.07859, -1.581, -0.03405), (0.07859, -1.419, 0.1072), (0.07859, -1.576, 0.1072), (0.07859, 0.08533, -0.02311), (0.07859, 0.08989, 0.1181), (0.07859, 0.1509, -0.02311), (0.07859, 0.1555, 0.1181), (0.07859, 1.682, -0.04498), (0.07859, 1.686, 0.09627), (0.07859, 1.83, -0.05045), (0.07859, 1.834, 0.0908), (0.07859, 1.682, -1.57), (0.07859, 1.83, -1.576), (0.07859, 1.682, -1.631), (0.07859, 1.83, -1.636), (0.07859, 1.687, -3.14), (0.07859, 1.835, -3.145), (0.07859, 0.08806, -1.624), (0.07859, 0.1564, -1.624), (0.07859, 0.08806, -1.553), (0.07859, 0.1564, -1.553), (0.07859, 0.0826, -0.01127), (0.07859, 0.1509, -0.01127), (0.07859, 0.09809, -1.636), (0.07859, 0.09809, -1.559), (0.07859, 0.1582, -1.631), (0.07859, 0.1582, -1.553), (0.07859, 1.689, -1.642), (0.07859, 1.689, -1.564), (0.07859, -1.59, -3.16), (0.07859, -1.433, -3.16), (0.07859, -1.433, -3.317), (0.07859, -1.59, -3.317), (0.9565, 0.1582, -1.631), (0.9565, -1.576, 0.1072), (0.9565, -1.576, 0.1072), (0.07859, 0.09353, -3.155), (0.07859, 0.09353, -3.312), (0.07859, 0.1619, -3.155), (0.07859, 0.1619, -3.312), (0.07859, 1.697, -3.146), (0.07859, 1.697, -3.303), (0.07859, 1.834, -3.146), (0.07859, 1.834, -3.303), (0.07859, -1.59, -1.647), (0.07859, -1.433, -1.647), (0.07859, -1.59, -1.57), (0.07859, -1.433, -1.57), (0.07859, -1.581, -0.03405), (0.07859, -1.424, -0.03405), (0.07859, -1.576, 0.1072), (0.07859, -1.419, 0.1072), (0.07859, 0.08533, -0.02311), (0.07859, 0.08989, 0.1181), (0.07859, 0.1509, -0.02311), (0.07859, 0.1555, 0.1181), (0.07859, 1.682, -0.04498), (0.07859, 1.686, 0.09627), (0.07859, 1.83, -0.05045), (0.07859, 1.682, -1.57), (0.07859, 1.83, -1.576), (0.07859, 1.682, -1.631), (0.07859, 1.83, -1.636), (0.07859, 1.687, -3.14), (0.07859, 1.835, -3.145), (0.07859, 0.1564, -1.624), (0.07859, 0.08806, -1.624), (0.07859, 0.1564, -1.553), (0.07859, 0.08806, -1.553), (0.07859, 0.1509, -0.01127), (0.07859, 0.0826, -0.01127), (0.07859, 0.09809, -1.636), (0.07859, 0.09809, -1.559), (0.07859, 0.1582, -1.631), (0.07859, 0.1582, -1.553), (0.07859, 1.689, -1.642), (0.07859, 1.689, -1.564), (0.9565, 1.83, -0.05045), (0.9565, 1.682, -0.04498), (0.9565, 1.682, -0.04498), (0.9565, 0.09353, -3.155), (0.9565, -1.433, -3.16), (0.9565, 0.1619, -3.312), (0.9565, 0.1619, -3.312), (0.9565, 0.09353, -3.312), (0.9565, 1.697, -3.303), (0.9565, 1.697, -3.303), (0.9565, 0.08806, -1.624), (0.9565, 0.08806, -1.624), (0.9565, 1.697, -3.146), (0.9565, 0.1619, -3.155), (0.9565, 1.834, -3.146), (0.9565, 1.834, -3.303), (0.9565, 0.09353, -3.155), (0.9565, -1.433, -1.647), (0.9565, -1.59, -1.647), (0.9565, -1.581, -0.03405), (0.9565, -1.581, -0.03405), (0.9565, -1.59, -1.57), (0.9565, -1.59, -1.57), (0.9565, 1.689, -1.642), (0.9565, 1.689, -1.642), (0.9565, -1.433, -1.57), (0.9565, -1.424, -0.03405), (0.9565, -1.419, 0.1072), (0.9565, 1.689, -1.564), (0.9565, 1.689, -1.564), (0.9565, 0.1619, -3.155), (0.9565, 0.08533, -0.02311), (0.9565, 0.08989, 0.1181), (0.9565, 0.1564, -1.624), (0.9565, 0.1564, -1.624), (0.9565, 0.1509, -0.02311), (0.9565, 0.1555, 0.1181), (0.9565, 1.686, 0.09627), (0.9565, 1.834, 0.0908), (0.9565, -1.433, -1.57), (0.9565, 1.682, -1.57), (0.9565, 1.83, -1.576), (0.9565, -1.424, -0.03405), (0.9565, 1.682, -1.631), (0.9565, 1.83, -1.636), (0.9565, 1.687, -3.14), (0.9565, 1.835, -3.145), (0.9565, -1.59, -3.16), (0.9565, 0.1564, -1.553), (0.9565, 0.08806, -1.553), (0.9565, 0.1509, -0.01127), (0.9565, 0.0826, -0.01127), (0.9565, 0.1582, -1.553), (0.9565, 0.1582, -1.553), (0.9565, 0.09809, -1.636), (0.9565, 0.09809, -1.559), (0.9565, 0.09809, -1.559), (0.9565, -1.433, -3.16), (0.9565, -1.433, -3.317), (0.9565, -1.59, -3.317), (0.9565, 0.09353, -3.312), (0.9565, 1.697, -3.146), (0.9565, 1.834, -3.146), (0.9565, 1.834, -3.182), (0.9565, -1.59, -1.647), (0.9565, -1.433, -1.647), (0.9565, -1.419, 0.1072), (0.9565, 0.08533, -0.02311), (0.9565, 0.08989, 0.1181), (0.9565, 0.1509, -0.02311), (0.9565, 0.1555, 0.1181), (0.9565, 1.686, 0.09627), (0.9565, 1.682, -1.57), (0.9565, 1.83, -1.576), (0.9565, 1.682, -1.631), (0.9565, 1.83, -1.636), (0.9565, 1.687, -3.14), (0.9565, 1.835, -3.145), (0.9565, 0.1564, -1.553), (0.9565, 0.08806, -1.553), (0.9565, 0.1509, -0.01127), (0.9565, 0.0826, -0.01127), (0.9565, 0.09809, -1.636), (0.07859, 0.1582, -1.631), (0.07859, 0.1582, -1.553), (0.07859, 1.689, -1.642), (0.07859, 1.689, -1.564), (0.07859, 0.1564, -1.553), (0.07859, 0.08806, -1.553), (0.07859, 0.1509, -0.01127), (0.07859, 0.0826, -0.01127), (0.07859, 1.682, -0.04498), (0.07859, 1.83, -0.05045), (0.07859, 1.682, -1.57), (0.07859, 1.83, -1.576), (0.07859, 1.682, -0.04498), (0.07859, 1.83, -0.05045), (0.07859, 1.682, -1.57), (0.07859, 1.83, -1.576), (0.07859, 1.682, -0.04498), (0.07859, 1.83, -0.05045), (0.07859, 1.682, -1.57), (0.07859, 1.83, -1.576), (0.9565, -1.424, -0.03405), (0.9565, -1.419, 0.1072), (0.9565, 0.08533, -0.02311), (0.9565, 0.08989, 0.1181), (0.9565, -1.433, -1.647), (0.9565, -1.433, -1.57), (0.9565, 0.09809, -1.636), (0.9565, 0.09809, -1.559), (0.9565, -1.433, -1.647), (0.9565, -1.433, -1.57), (0.9565, 0.09809, -1.636), (0.9565, 0.09809, -1.559), (0.9565, -1.424, -0.03405), (0.9565, -1.419, 0.1072), (0.9565, 0.08533, -0.02311), (0.9565, 0.08989, 0.1181), (0.9565, -1.424, -0.03405), (0.9565, -1.419, 0.1072), (0.9565, 0.08533, -0.02311), (0.9565, 0.08989, 0.1181), (0.9565, -1.445, 0.01043), (0.9565, -1.445, 0.08789), (1.028, -1.59, -3.196), (1.028, 1.834, -3.182), (0.9565, 0.1582, -1.631), (0.9565, 0.1582, -1.553), (0.9565, 1.689, -1.642), (0.9565, 1.689, -1.564), (0.9565, 0.1582, -1.631), (0.9565, 0.1582, -1.553), (0.9565, 1.689, -1.642), (0.9565, 1.689, -1.564), (0.9565, 0.1582, -1.631), (0.9565, 0.1582, -1.553), (0.9565, 1.689, -1.642), (0.9565, 1.689, -1.564), (1.028, -1.576, 0.1072), (1.028, 1.834, 0.0908), (0.9528, 1.74, -3.248), (0.9528, 1.74, -3.165), (0.07803, -1.433, -3.16), (0.07803, -1.59, -3.16), (0.07859, -1.59, -3.16), (0.9565, -1.59, -3.16), (0.07859, -1.59, -3.16), (0.9565, -1.59, -3.16), (0.07803, -1.433, -3.317), (0.07803, -1.59, -3.317), (-0.4182, 1.682, -0.04498), (-0.4182, 1.686, 0.09627), (-0.4182, 1.83, -0.05045), (-0.4182, 1.834, 0.0908), (-0.4182, -1.59, -3.16), (-0.4182, -1.433, -3.16), (-0.4182, -1.433, -3.317), (-0.4187, -1.59, -3.16), (-0.4187, -1.433, -3.16), (-0.4182, 0.09353, -3.155), (-0.4182, 0.09353, -3.312), (-0.4182, 0.1619, -3.155), (-0.4182, 0.1619, -3.312), (-0.4182, 1.697, -3.146), (-0.4182, 1.697, -3.303), (-0.4182, 1.834, -3.146), (-0.4182, 1.834, -3.303), (-0.4182, -1.59, -1.647), (-0.4182, -1.433, -1.647), (-0.4182, -1.59, -1.57), (-0.4182, -1.433, -1.57), (-0.4182, -1.581, -0.03405), (-0.4182, -1.424, -0.03405), (-0.4182, -1.576, 0.1072), (-0.4182, -1.419, 0.1072), (-0.4182, 0.08533, -0.02311), (-0.4182, 0.08989, 0.1181), (-0.4182, 0.1509, -0.02311), (-0.4182, 0.1555, 0.1181), (-0.4182, 1.682, -0.04498), (-0.4182, 1.686, 0.09627), (-0.4182, 1.682, -1.57), (-0.4182, 1.83, -1.576), (-0.4182, 1.682, -1.631), (-0.4182, 1.83, -1.636), (-0.4182, 1.687, -3.14), (-0.4182, 1.835, -3.145), (-0.4182, 0.1564, -1.624), (-0.4182, 0.08806, -1.624), (-0.4182, 0.09809, -1.636), (-0.4182, 0.09809, -1.559), (-0.4182, 0.1582, -1.631), (-0.4182, 0.1582, -1.553), (-0.4182, 0.1582, -1.631), (-0.4182, 0.1582, -1.553), (-0.4182, 1.689, -1.642), (-0.4182, 1.689, -1.564), (-0.4182, 0.1564, -1.553), (-0.4182, 0.08806, -1.553), (-0.4182, 0.1509, -0.01127), (-0.4182, 0.0826, -0.01127), (-0.4182, 1.682, -0.04498), (-0.4182, 1.83, -0.05045), (-0.4182, 1.682, -1.57), (-0.4182, 1.83, -1.576), (-0.4187, -1.59, -3.317), (-0.4187, -1.433, -3.317), (0.5886, -1.576, 0.1072), (0.5886, 1.834, 0.0908), (0.5886, -1.59, -3.317), (0.5886, 1.834, -3.303), (-0.4182, 1.697, -3.146), (-0.4182, 1.834, -3.146), (-0.4182, 1.687, -3.14), (-0.4182, 1.835, -3.145), (-0.4182, 1.697, -3.146), (-0.4182, 1.834, -3.146), (-0.4182, 1.687, -3.14), (-0.4182, 1.835, -3.145)], [(1, 3), (1, 9), (41, 88), (89, 40), (114, 155), (159, 128), (178, 179), (50, 243), (145, 244), (243, 245), (244, 246), (84, 61)], [(14, 63, 61, 12), (113, 112, 160, 161), (43, 90, 91, 42), (28, 77, 80, 32), (13, 62, 64, 15), (23, 71, 69, 21), (15, 64, 63, 14), (161, 136, 238, 224), (56, 118, 117, 55), (49, 97, 95, 47), (22, 72, 71, 23), (46, 94, 96, 48), (66, 51, 254, 267), (30, 79, 77, 28), (11, 60, 62, 13), (21, 69, 67, 19), (48, 96, 97, 49), (18, 68, 70, 20), (106, 113, 161, 107), (47, 95, 93, 45), (81, 83, 283, 281), (82, 80, 280, 282), (28, 29, 250, 249), (61, 63, 264, 262), (64, 62, 263, 265), (63, 64, 265, 264), (59, 61, 262, 260), (80, 81, 281, 280), (62, 60, 261, 263), (241, 247, 305, 257), (247, 248, 304, 305), (76, 78, 279, 277), (80, 77, 189, 191), (248, 242, 256, 304), (77, 75, 276, 278), (93, 95, 291, 289), (87, 89, 88, 86), (60, 58, 259, 261), (78, 77, 278, 279), (94, 95, 182, 181), (33, 81, 79, 30), (20, 70, 73, 24), (99, 138, 170, 100), (25, 74, 72, 22), (0, 51, 66, 16), (32, 80, 82, 34), (17, 65, 50, 2), (35, 83, 81, 33), (112, 110, 159, 160), (24, 73, 75, 26), (16, 66, 92, 44), (36, 84, 85, 37), (27, 76, 74, 25), (45, 93, 68, 18), (34, 82, 84, 36), (28, 77, 78, 29), (19, 67, 65, 17), (37, 85, 83, 35), (9, 58, 60, 11), (26, 75, 77, 28), (44, 92, 94, 46), (3, 53, 50, 2), (29, 78, 76, 27), (126, 151, 150, 127), (237, 223, 224, 238), (125, 56, 55, 164), (54, 122, 121, 6), (98, 99, 100, 4), (104, 106, 107, 103), (157, 161, 224, 223), (118, 119, 120, 117), (122, 126, 127, 121), (136, 56, 237, 238), (123, 124, 140, 137), (151, 153, 154, 150), (157, 145, 242, 248), (166, 164, 202, 204), (108, 132, 176, 177), (154, 137, 206, 208), (154, 180, 6, 150), (6, 121, 227, 225), (139, 98, 4, 171), (124, 129, 165, 140), (130, 125, 164, 166), (102, 115, 163, 155), (138, 141, 172, 170), (116, 7, 145, 162), (142, 139, 171, 173), (129, 133, 167, 165), (115, 152, 180, 163), (143, 144, 175, 174), (56, 157, 223, 237), (134, 130, 166, 168), (153, 123, 137, 154), (141, 143, 174, 172), (99, 135, 169, 100), (119, 116, 162, 120), (144, 142, 173, 175), (105, 104, 103, 158), (133, 99, 100, 167), (152, 54, 6, 180), (5, 7, 145, 157), (135, 134, 168, 169), (48, 49, 126, 122), (21, 19, 119, 118), (11, 13, 106, 104), (46, 48, 122, 54), (22, 23, 56, 125), (12, 10, 111, 110), (31, 29, 135, 136), (49, 47, 151, 126), (39, 41, 146, 131), (15, 14, 112, 113), (23, 21, 118, 56), (40, 38, 109, 147), (13, 15, 113, 106), (28, 32, 138, 99), (43, 42, 149, 148), (14, 12, 110, 112), (33, 30, 98, 139), (156, 157, 248, 247), (53, 3, 5, 157), (20, 24, 129, 124), (25, 22, 125, 130), (0, 16, 115, 102), (32, 34, 141, 138), (17, 2, 7, 116), (35, 33, 139, 142), (24, 26, 133, 129), (16, 44, 152, 115), (36, 37, 144, 143), (8, 0, 102, 101), (27, 25, 130, 134), (45, 18, 123, 153), (34, 36, 143, 141), (19, 17, 116, 119), (37, 35, 142, 144), (9, 11, 104, 105), (26, 28, 99, 133), (44, 46, 54, 152), (58, 9, 105, 158), (52, 58, 158, 156), (29, 27, 134, 135), (47, 45, 153, 151), (145, 155, 241, 242), (18, 20, 124, 123), (30, 31, 136, 98), (94, 92, 288, 290), (95, 97, 184, 182), (97, 96, 183, 184), (96, 94, 181, 183), (74, 76, 277, 275), (190, 192, 196, 194), (77, 79, 190, 189), (79, 81, 192, 190), (81, 80, 191, 192), (195, 193, 197, 199), (192, 191, 195, 196), (191, 189, 193, 195), (189, 190, 194, 193), (95, 94, 290, 291), (193, 194, 198, 197), (194, 196, 200, 198), (196, 195, 199, 200), (204, 202, 214, 216), (165, 166, 204, 203), (164, 140, 201, 202), (140, 165, 203, 201), (205, 207, 211, 209), (180, 154, 208, 207), (163, 180, 207, 205), (137, 163, 205, 206), (206, 205, 209, 210), (208, 206, 210, 212), (215, 216, 220, 219), (203, 204, 216, 215), (201, 203, 215, 213), (202, 201, 213, 214), (213, 215, 219, 217), (214, 213, 217, 218), (216, 214, 218, 220), (210, 209, 221, 222), (225, 227, 231, 229), (150, 6, 225, 226), (127, 150, 226, 228), (121, 127, 228, 227), (229, 231, 235, 233), (226, 225, 229, 230), (228, 226, 230, 232), (227, 228, 232, 231), (114, 128, 260, 258), (232, 230, 234, 236), (231, 232, 236, 235), (235, 236, 240, 239), (56, 136, 307, 306), (155, 156, 247, 241), (250, 252, 251, 249), (313, 312, 316, 317), (285, 262, 310, 313), (262, 264, 311, 310), (310, 311, 315, 314), (285, 284, 312, 313), (253, 266, 267, 254), (266, 268, 269, 267), (268, 270, 271, 269), (270, 272, 273, 271), (273, 275, 274, 271), (275, 277, 276, 274), (277, 279, 278, 276), (281, 283, 282, 280), (283, 285, 284, 282), (269, 289, 288, 267), (289, 291, 290, 288), (293, 295, 294, 292), (301, 303, 302, 300), (85, 84, 284, 285), (50, 65, 266, 253), (31, 30, 251, 252), (84, 82, 282, 284), (30, 28, 249, 251), (83, 85, 285, 283), (181, 182, 293, 292), (29, 31, 252, 250), (87, 86, 286, 287), (184, 183, 294, 295), (65, 67, 268, 266), (183, 181, 292, 294), (51, 50, 253, 254), (182, 184, 295, 293), (70, 68, 269, 271), (52, 51, 254, 255), (67, 69, 270, 268), (242, 241, 257, 256), (71, 72, 273, 272), (197, 198, 301, 300), (200, 199, 302, 303), (69, 71, 272, 270), (199, 197, 300, 302), (185, 186, 297, 296), (198, 200, 303, 301), (73, 70, 271, 274), (188, 187, 298, 299), (72, 74, 275, 273), (92, 66, 267, 288), (58, 52, 255, 259), (68, 93, 289, 269), (75, 73, 274, 276), (51, 57, 258, 254), (71, 237, 223, 53), (306, 307, 309, 308), (157, 56, 306, 308), (161, 157, 308, 309), (136, 161, 309, 307), (313, 310, 314, 317), (317, 265, 304, 256)])
_uv = me_cube_001.uv_layers.new(name='UVMap')
_uv.uv.foreach_set('vector', [0.0, 0.0, 0.0, 0.0, 0.0, 0.0, 0.0, 0.0, 0.0, 0.0, 0.0, 0.0, 0.0, 0.0, 0.0, 0.0, 0.0, 0.0, 0.0, 0.0, 0.0, 0.0, 0.0, 0.0, 0.0, 0.0, 0.0, 0.0, 0.0, 0.0, 0.0, 0.0, 0.0, 0.0, 0.0, 0.0, 0.0, 0.0, 0.0, 0.0, 0.0, 0.0, 0.0, 0.0, 0.0, 0.0, 0.0, 0.0, 0.0, 0.0, 0.0, 0.0, 0.0, 0.0, 0.0, 0.0, 0.0, 0.0, 0.0, 0.0, 0.0, 0.0, 0.0, 0.0, 0.0, 0.0, 0.0, 0.0, 0.0, 0.0, 0.0, 0.0, 0.0, 0.0, 0.0, 0.0, 0.0, 0.0, 0.0, 0.0, 0.0, 0.0, 0.0, 0.0, 0.0, 0.0, 0.0, 0.0, 0.0, 0.0, 0.0, 0.0, 0.0, 0.0, 0.0, 0.0, 0.0, 0.0, 0.0, 0.0, 0.0, 0.0, 0.0, 0.0, 0.375, 0.0, 0.375, 0.0, 0.375, 0.0, 0.375, 0.0, 0.0, 0.0, 0.0, 0.0, 0.0, 0.0, 0.0, 0.0, 0.0, 0.0, 0.0, 0.0, 0.0, 0.0, 0.0, 0.0, 0.0, 0.0, 0.0, 0.0, 0.0, 0.0, 0.0, 0.0, 0.0, 0.0, 0.0, 0.0, 0.0, 0.0, 0.0, 0.0, 0.0, 0.0, 0.0, 0.0, 0.0, 0.0, 0.0, 0.0, 0.0, 0.0, 0.0, 0.0, 0.0, 0.0, 0.0, 0.0, 0.0, 0.0, 0.0, 0.0, 0.0, 0.0, 0.0, 0.0, 0.0, 0.0, 0.0, 0.0, 0.0, 0.0, 0.0, 0.0, 0.375, 0.0, 0.375, 0.0, 0.375, 0.0, 0.375, 0.0, 0.0, 0.0, 0.0, 0.0, 0.0, 0.0, 0.0, 0.0, 0.0, 0.0, 0.0, 0.0, 0.0, 0.0, 0.0, 0.0, 0.0, 0.0, 0.0, 0.0, 0.0, 0.0, 0.0, 0.0, 0.0, 0.0, 0.0, 0.0, 0.0, 0.0, 0.0, 0.0, 0.375, 0.0, 0.375, 0.0, 0.375, 0.0, 0.375, 0.0, 0.0, 0.0, 0.0, 0.0, 0.0, 0.0, 0.0, 0.0, 0.375, 0.0, 0.625, 0.0, 0.625, 0.0, 0.375, 0.0, 0.0, 0.0, 0.0, 0.0, 0.0, 0.0, 0.0, 0.0, 0.0, 0.0, 0.0, 0.0, 0.0, 0.0, 0.0, 0.0, 0.0, 0.0, 0.0, 0.0, 0.0, 0.0, 0.0, 0.0, 0.625, 0.25, 0.375, 0.25, 0.375, 0.25, 0.625, 0.25, 0.0, 0.0, 0.0, 0.0, 0.0, 0.0, 0.0, 0.0, 0.0, 0.0, 0.0, 0.0, 0.0, 0.0, 0.0, 0.0, 0.375, 0.0, 0.375, 0.0, 0.375, 0.0, 0.375, 0.0, 0.0, 0.0, 0.0, 0.0, 0.0, 0.0, 0.0, 0.0, 0.375, 0.0, 0.375, 0.0, 0.375, 0.0, 0.375, 0.0, 0.375, 0.0, 0.375, 0.0, 0.375, 0.0, 0.375, 0.0, 0.0, 0.0, 0.0, 0.0, 0.0, 0.0, 0.0, 0.0, 0.0, 0.0, 0.0, 0.0, 0.0, 0.0, 0.0, 0.0, 0.0, 0.0, 0.0, 0.0, 0.0, 0.0, 0.0, 0.0, 0.0, 0.0, 0.0, 0.0, 0.0, 0.0, 0.0, 0.0, 0.0, 0.0, 0.0, 0.0, 0.0, 0.0, 0.0, 0.0, 0.0, 0.0, 0.0, 0.0, 0.0, 0.0, 0.0, 0.0, 0.0, 0.0, 0.0, 0.0, 0.0, 0.0, 0.0, 0.0, 0.0, 0.0, 0.0, 0.0, 0.0, 0.0, 0.0, 0.0, 0.0, 0.0, 0.0, 0.0, 0.0, 0.0, 0.0, 0.0, 0.0, 0.0, 0.0, 0.0, 0.0, 0.0, 0.0, 0.0, 0.0, 0.0, 0.0, 0.0, 0.0, 0.0, 0.0, 0.0, 0.0, 0.0, 0.0, 0.0, 0.0, 0.0, 0.0, 0.0, 0.0, 0.0, 0.0, 0.0, 0.0, 0.0, 0.0, 0.0, 0.0, 0.0, 0.0, 0.0, 0.0, 0.0, 0.0, 0.0, 0.0, 0.0, 0.0, 0.0, 0.0, 0.0, 0.0, 0.0, 0.375, 0.0, 0.375, 0.0, 0.375, 0.0, 0.375, 0.0, 0.0, 0.0, 0.0, 0.0, 0.0, 0.0, 0.0, 0.0, 0.0, 0.0, 0.0, 0.0, 0.0, 0.0, 0.0, 0.0, 0.0, 0.0, 0.0, 0.0, 0.0, 0.0, 0.0, 0.0, 0.0, 0.0, 0.0, 0.0, 0.0, 0.0, 0.0, 0.0, 0.0, 0.0, 0.0, 0.0, 0.0, 0.0, 0.0, 0.0, 0.625, 0.25, 0.625, 0.25, 0.375, 0.25, 0.375, 0.25, 0.0, 0.0, 0.0, 0.0, 0.0, 0.0, 0.0, 0.0, 0.0, 0.0, 0.0, 0.0, 0.0, 0.0, 0.0, 0.0, 0.0, 0.0, 0.0, 0.0, 0.0, 0.0, 0.0, 0.0, 0.0, 0.0, 0.0, 0.0, 0.0, 0.0, 0.0, 0.0, 0.0, 0.0, 0.0, 0.0, 0.0, 0.0, 0.0, 0.0, 0.375, 0.0, 0.375, 0.0, 0.375, 0.0, 0.375, 0.0, 0.0, 0.0, 0.0, 0.0, 0.0, 0.0, 0.0, 0.0, 0.0, 0.0, 0.0, 0.0, 0.0, 0.0, 0.0, 0.0, 0.0, 0.0, 0.0, 0.0, 0.0, 0.0, 0.0, 0.0, 0.0, 0.0, 0.0, 0.0, 0.0, 0.0, 0.0, 0.0, 0.0, 0.0, 0.0, 0.0, 0.0, 0.0, 0.0, 0.0, 0.0, 0.0, 0.0, 0.0, 0.0, 0.0, 0.0, 0.0, 0.0, 0.0, 0.0, 0.0, 0.0, 0.0, 0.0, 0.0, 0.625, 0.25, 0.375, 0.25, 0.375, 0.25, 0.625, 0.25, 0.0, 0.0, 0.0, 0.0, 0.0, 0.0, 0.0, 0.0, 0.375, 0.0, 0.375, 0.0, 0.375, 0.0, 0.375, 0.0, 0.0, 0.0, 0.0, 0.0, 0.0, 0.0, 0.0, 0.0, 0.375, 0.0, 0.375, 0.0, 0.375, 0.0, 0.375, 0.0, 0.0, 0.0, 0.0, 0.0, 0.0, 0.0, 0.0, 0.0, 0.0, 0.0, 0.0, 0.0, 0.0, 0.0, 0.0, 0.0, 0.0, 0.0, 0.0, 0.0, 0.0, 0.0, 0.0, 0.0, 0.0, 0.0, 0.0, 0.0, 0.0, 0.0, 0.0, 0.0, 0.0, 0.0, 0.0, 0.0, 0.0, 0.0, 0.0, 0.0, 0.0, 0.0, 0.0, 0.0, 0.0, 0.0, 0.0, 0.0, 0.0, 0.0, 0.0, 0.0, 0.0, 0.0, 0.0, 0.0, 0.0, 0.0, 0.0, 0.0, 0.0, 0.0, 0.0, 0.0, 0.0, 0.0, 0.0, 0.0, 0.0, 0.0, 0.0, 0.0, 0.0, 0.0, 0.0, 0.0, 0.0, 0.0, 0.0, 0.0, 0.0, 0.0, 0.0, 0.0, 0.0, 0.0, 0.0, 0.0, 0.0, 0.0, 0.0, 0.0, 0.0, 0.0, 0.0, 0.0, 0.0, 0.0, 0.0, 0.0, 0.0, 0.0, 0.0, 0.0, 0.0, 0.0, 0.0, 0.0, 0.0, 0.0, 0.0, 0.0, 0.0, 0.0, 0.0, 0.0, 0.0, 0.0, 0.0, 0.0, 0.375, 0.0, 0.375, 0.0, 0.375, 0.0, 0.375, 0.0, 0.0, 0.0, 0.0, 0.0, 0.0, 0.0, 0.0, 0.0, 0.0, 0.0, 0.0, 0.0, 0.0, 0.0, 0.0, 0.0, 0.0, 0.0, 0.0, 0.0, 0.0, 0.0, 0.0, 0.0, 0.0, 0.0, 0.0, 0.0, 0.0, 0.0, 0.0, 0.0, 0.0, 0.0, 0.0, 0.0, 0.0, 0.0, 0.0, 0.0, 0.625, 0.25, 0.375, 0.25, 0.375, 0.25, 0.625, 0.25, 0.0, 0.0, 0.0, 0.0, 0.0, 0.0, 0.0, 0.0, 0.0, 0.0, 0.0, 0.0, 0.0, 0.0, 0.0, 0.0, 0.0, 0.0, 0.0, 0.0, 0.0, 0.0, 0.0, 0.0, 0.0, 0.0, 0.0, 0.0, 0.0, 0.0, 0.0, 0.0, 0.0, 0.0, 0.0, 0.0, 0.0, 0.0, 0.0, 0.0, 0.0, 0.0, 0.0, 0.0, 0.0, 0.0, 0.0, 0.0, 0.0, 0.0, 0.0, 0.0, 0.0, 0.0, 0.0, 0.0, 0.375, 0.0, 0.375, 0.0, 0.375, 0.0, 0.375, 0.0, 0.0, 0.0, 0.0, 0.0, 0.0, 0.0, 0.0, 0.0, 0.0, 0.0, 0.0, 0.0, 0.0, 0.0, 0.0, 0.0, 0.0, 0.0, 0.0, 0.0, 0.0, 0.0, 0.0, 0.0, 0.0, 0.0, 0.0, 0.0, 0.0, 0.0, 0.0, 0.0, 0.0, 0.0, 0.0, 0.0, 0.0, 0.0, 0.0, 0.0, 0.0, 0.0, 0.0, 0.0, 0.0, 0.0, 0.0, 0.0, 0.0, 0.0, 0.0, 0.0, 0.0, 0.0, 0.0, 0.0, 0.0, 0.0, 0.0, 0.0, 0.0, 0.0, 0.0, 0.0, 0.0, 0.0, 0.0, 0.0, 0.0, 0.0, 0.0, 0.0, 0.0, 0.0, 0.0, 0.0, 0.0, 0.0, 0.0, 0.0, 0.0, 0.0, 0.0, 0.0, 0.0, 0.0, 0.0, 0.0, 0.625, 0.25, 0.625, 0.25, 0.625, 0.25, 0.625, 0.25, 0.0, 0.0, 0.0, 0.0, 0.0, 0.0, 0.0, 0.0, 0.0, 0.0, 0.0, 0.0, 0.0, 0.0, 0.0, 0.0, 0.0, 0.0, 0.0, 0.0, 0.0, 0.0, 0.0, 0.0, 0.0, 0.0, 0.0, 0.0, 0.0, 0.0, 0.0, 0.0, 0.0, 0.0, 0.0, 0.0, 0.0, 0.0, 0.0, 0.0, 0.0, 0.0, 0.0, 0.0, 0.0, 0.0, 0.0, 0.0, 0.0, 0.0, 0.0, 0.0, 0.0, 0.0, 0.0, 0.0, 0.0, 0.0, 0.0, 0.0, 0.0, 0.0, 0.0, 0.0, 0.0, 0.0, 0.0, 0.0, 0.0, 0.0, 0.0, 0.0, 0.0, 0.0, 0.0, 0.0, 0.0, 0.0, 0.0, 0.0, 0.0, 0.0, 0.0, 0.0, 0.0, 0.0, 0.0, 0.0, 0.0, 0.0, 0.0, 0.0, 0.0, 0.0, 0.0, 0.0, 0.0, 0.0, 0.0, 0.0, 0.0, 0.0, 0.0, 0.0, 0.0, 0.0, 0.0, 0.0, 0.0, 0.0, 0.0, 0.0, 0.0, 0.0, 0.0, 0.0, 0.0, 0.0, 0.0, 0.0, 0.0, 0.0, 0.0, 0.0, 0.0, 0.0, 0.0, 0.0, 0.0, 0.0, 0.0, 0.0, 0.0, 0.0, 0.0, 0.0, 0.0, 0.0, 0.0, 0.0, 0.0, 0.0, 0.0, 0.0, 0.0, 0.0, 0.0, 0.0, 0.0, 0.0, 0.0, 0.0, 0.625, 0.0, 0.625, 0.0, 0.625, 0.0, 0.625, 0.0, 0.0, 0.0, 0.0, 0.0, 0.0, 0.0, 0.0, 0.0, 0.0, 0.0, 0.0, 0.0, 0.0, 0.0, 0.0, 0.0, 0.375, 0.25, 0.375, 0.0, 0.375, 0.0, 0.375, 0.25, 0.0, 0.0, 0.0, 0.0, 0.0, 0.0, 0.0, 0.0, 0.375, 0.0, 0.375, 0.0, 0.375, 0.0, 0.375, 0.0, 0.0, 0.0, 0.0, 0.0, 0.0, 0.0, 0.0, 0.0, 0.0, 0.0, 0.0, 0.0, 0.0, 0.0, 0.0, 0.0, 0.0, 0.0, 0.0, 0.0, 0.0, 0.0, 0.0, 0.0, 0.0, 0.0, 0.0, 0.0, 0.0, 0.0, 0.0, 0.0, 0.0, 0.0, 0.0, 0.0, 0.0, 0.0, 0.0, 0.0, 0.0, 0.0, 0.0, 0.0, 0.0, 0.0, 0.0, 0.0, 0.375, 0.0, 0.375, 0.0, 0.375, 0.0, 0.375, 0.0, 0.0, 0.0, 0.0, 0.0, 0.0, 0.0, 0.0, 0.0, 0.375, 0.0, 0.375, 0.0, 0.375, 0.0, 0.375, 0.0, 0.0, 0.0, 0.0, 0.0, 0.0, 0.0, 0.0, 0.0, 0.375, 0.0, 0.375, 0.0, 0.375, 0.0, 0.375, 0.0, 0.0, 0.0, 0.0, 0.0, 0.0, 0.0, 0.0, 0.0, 0.375, 0.0, 0.375, 0.0, 0.375, 0.0, 0.375, 0.0, 0.375, 0.0, 0.375, 0.0, 0.375, 0.0, 0.375, 0.0, 0.375, 0.0, 0.375, 0.0, 0.375, 0.0, 0.375, 0.0, 0.0, 0.0, 0.0, 0.0, 0.0, 0.0, 0.0, 0.0, 0.375, 0.0, 0.375, 0.0, 0.375, 0.0, 0.375, 0.0, 0.0, 0.0, 0.0, 0.0, 0.0, 0.0, 0.0, 0.0, 0.375, 0.0, 0.375, 0.0, 0.375, 0.0, 0.375, 0.0, 0.375, 0.0, 0.375, 0.0, 0.375, 0.0, 0.375, 0.0, 0.0, 0.0, 0.0, 0.0, 0.0, 0.0, 0.0, 0.0, 0.0, 0.0, 0.0, 0.0, 0.0, 0.0, 0.0, 0.0, 0.375, 0.0, 0.375, 0.0, 0.375, 0.0, 0.375, 0.0, 0.0, 0.0, 0.0, 0.0, 0.0, 0.0, 0.0, 0.0, 0.375, 0.0, 0.375, 0.0, 0.375, 0.0, 0.375, 0.0, 0.375, 0.0, 0.375, 0.0, 0.375, 0.0, 0.375, 0.0, 0.0, 0.0, 0.0, 0.0, 0.0, 0.0, 0.0, 0.0, 0.375, 0.0, 0.375, 0.0, 0.375, 0.0, 0.375, 0.0, 0.375, 0.0, 0.375, 0.0, 0.375, 0.0, 0.375, 0.0, 0.0, 0.0, 0.0, 0.0, 0.0, 0.0, 0.0, 0.0, 0.375, 0.0, 0.375, 0.0, 0.375, 0.0, 0.375, 0.0, 0.0, 0.0, 0.0, 0.0, 0.0, 0.0, 0.0, 0.0, 0.375, 0.0, 0.375, 0.0, 0.375, 0.0, 0.375, 0.0, 0.0, 0.0, 0.0, 0.0, 0.0, 0.0, 0.0, 0.0, 0.375, 0.0, 0.375, 0.0, 0.375, 0.0, 0.375, 0.0, 0.0, 0.0, 0.0, 0.0, 0.0, 0.0, 0.0, 0.0, 0.375, 0.0, 0.375, 0.0, 0.375, 0.0, 0.375, 0.0, 0.0, 0.0, 0.0, 0.0, 0.0, 0.0, 0.0, 0.0, 0.0, 0.0, 0.0, 0.0, 0.0, 0.0, 0.0, 0.0, 0.0, 0.0, 0.0, 0.0, 0.0, 0.0, 0.0, 0.0, 0.375, 0.0, 0.375, 0.0, 0.375, 0.0, 0.375, 0.0, 0.0, 0.0, 0.0, 0.0, 0.0, 0.0, 0.0, 0.0, 0.0, 0.0, 0.0, 0.0, 0.0, 0.0, 0.0, 0.0, 0.0, 0.0, 0.0, 0.0, 0.375, 0.0, 0.375, 0.0, 0.0, 0.0, 0.0, 0.0, 0.0, 0.0, 0.0, 0.0, 0.0, 0.0, 0.0, 0.0, 0.0, 0.0, 0.0, 0.0, 0.0, 0.0, 0.0, 0.0, 0.0, 0.0, 0.0, 0.0, 0.0, 0.0, 0.0, 0.0, 0.0, 0.0, 0.0, 0.0, 0.375, 0.0, 0.625, 0.0, 0.625, 0.0, 0.375, 0.0, 0.375, 0.0, 0.375, 0.0, 0.375, 0.0, 0.375, 0.0, 0.375, 0.0, 0.375, 0.0, 0.375, 0.0, 0.375, 0.0, 0.0, 0.0, 0.0, 0.0, 0.0, 0.0, 0.0, 0.0, 0.0, 0.0, 0.0, 0.0, 0.0, 0.0, 0.0, 0.0, 0.0, 0.0, 0.0, 0.0, 0.0, 0.0, 0.0, 0.0, 0.375, 0.0, 0.375, 0.0, 0.375, 0.0, 0.375, 0.0, 0.375, 0.25, 0.375, 0.25, 0.375, 0.0, 0.375, 0.0, 0.375, 0.25, 0.375, 0.25, 0.375, 0.0, 0.375, 0.0, 0.375, 0.25, 0.375, 0.25, 0.375, 0.0, 0.375, 0.0, 0.375, 0.25, 0.375, 0.25, 0.375, 0.0, 0.375, 0.0, 0.375, 0.0, 0.375, 0.0, 0.375, 0.0, 0.375, 0.0, 0.375, 0.0, 0.375, 0.0, 0.375, 0.0, 0.375, 0.0, 0.375, 0.0, 0.375, 0.0, 0.375, 0.0, 0.375, 0.0, 0.375, 0.0, 0.375, 0.0, 0.375, 0.0, 0.375, 0.0, 0.375, 0.0, 0.375, 0.0, 0.375, 0.0, 0.375, 0.0, 0.375, 0.0, 0.375, 0.0, 0.375, 0.0, 0.375, 0.0, 0.375, 0.0, 0.375, 0.0, 0.375, 0.0, 0.375, 0.0, 0.375, 0.0, 0.375, 0.0, 0.375, 0.0, 0.375, 0.0, 0.375, 0.0, 0.375, 0.0, 0.375, 0.0, 0.375, 0.0, 0.0, 0.0, 0.0, 0.0, 0.0, 0.0, 0.0, 0.0, 0.0, 0.0, 0.0, 0.0, 0.0, 0.0, 0.0, 0.0, 0.375, 0.0, 0.375, 0.0, 0.375, 0.0, 0.375, 0.0, 0.0, 0.0, 0.0, 0.0, 0.0, 0.0, 0.0, 0.0, 0.375, 0.0, 0.375, 0.0, 0.375, 0.0, 0.375, 0.0, 0.0, 0.0, 0.0, 0.0, 0.0, 0.0, 0.0, 0.0, 0.375, 0.0, 0.375, 0.0, 0.375, 0.0, 0.375, 0.0, 0.375, 0.0, 0.375, 0.0, 0.375, 0.0, 0.375, 0.0, 0.375, 0.0, 0.375, 0.0, 0.375, 0.0, 0.375, 0.0, 0.0, 0.0, 0.0, 0.0, 0.0, 0.0, 0.0, 0.0, 0.0, 0.0, 0.0, 0.0, 0.0, 0.0, 0.0, 0.0, 0.0, 0.0, 0.0, 0.0, 0.0, 0.0, 0.0, 0.0, 0.0, 0.0, 0.0, 0.0, 0.0, 0.0, 0.0, 0.0, 0.0, 0.0, 0.0, 0.0, 0.0, 0.0, 0.0, 0.0, 0.0, 0.0, 0.0, 0.0, 0.0, 0.0, 0.0, 0.0, 0.0, 0.0, 0.0, 0.0, 0.0, 0.0, 0.0, 0.0, 0.0, 0.0, 0.0, 0.0, 0.0, 0.0, 0.0, 0.0, 0.375, 0.25, 0.375, 0.0, 0.375, 0.0, 0.375, 0.25, 0.0, 0.0, 0.0, 0.0, 0.0, 0.0, 0.0, 0.0, 0.375, 0.0, 0.375, 0.0, 0.375, 0.0, 0.375, 0.0, 0.375, 0.0, 0.375, 0.0, 0.375, 0.0, 0.375, 0.0, 0.0, 0.0, 0.0, 0.0, 0.0, 0.0, 0.0, 0.0, 0.0, 0.0, 0.0, 0.0, 0.0, 0.0, 0.0, 0.0, 0.375, 0.0, 0.375, 0.0, 0.375, 0.0, 0.375, 0.0, 0.0, 0.0, 0.0, 0.0, 0.0, 0.0, 0.0, 0.0, 0.0, 0.0, 0.0, 0.0, 0.0, 0.0, 0.0, 0.0, 0.0, 0.0, 0.0, 0.0, 0.0, 0.0, 0.0, 0.0, 0.0, 0.0, 0.0, 0.0, 0.0, 0.0, 0.0, 0.0, 0.0, 0.0, 0.0, 0.0, 0.0, 0.0, 0.0, 0.0, 0.625, 0.0, 0.625, 0.0, 0.625, 0.0, 0.625, 0.0, 0.0, 0.0, 0.0, 0.0, 0.0, 0.0, 0.0, 0.0, 0.0, 0.0, 0.0, 0.0, 0.0, 0.0, 0.0, 0.0, 0.0, 0.0, 0.0, 0.0, 0.0, 0.0, 0.0, 0.0, 0.0, 0.0, 0.0, 0.0, 0.0, 0.0, 0.0, 0.0, 0.0, 0.0, 0.0, 0.0, 0.0, 0.0, 0.0, 0.0, 0.0, 0.0, 0.0, 0.0, 0.0, 0.0, 0.0, 0.0, 0.0, 0.0, 0.0, 0.0, 0.0, 0.0, 0.0, 0.0, 0.0, 0.0, 0.0, 0.0, 0.0, 0.0, 0.0, 0.0, 0.0, 0.0, 0.0, 0.0, 0.0, 0.0, 0.0, 0.0, 0.0, 0.0, 0.0, 0.0, 0.625, 0.25, 0.375, 0.25])
me_cube_001.use_remesh_fix_poles = True
me_cube_001.use_remesh_preserve_attributes = False
me_cube_001.use_mirror_vertex_groups = False
me_cube_001.update()

# ---- objects
ob_empty = bpy.data.objects.new('Empty', None)
ob_cube = bpy.data.objects.new('Cube', me_cube_002)
ob_cube_001 = bpy.data.objects.new('Cube.001', me_cube_001)

# ---- transforms, parenting, visibility, modifiers, constraints
ob_empty.location = (-2.038e-15, 9.178, -0.939)
ob_empty.rotation_euler = (1.571, -0.0, 1.571)
ob_empty.empty_display_type = 'IMAGE'
ob_empty.empty_display_size = 5.0
ob_empty.empty_image_offset = (-2.342, -0.2877)
ob_empty.lineart.crease_threshold = 0.0
ob_cube.location = (1.511, -0.1669, 1.709)
ob_cube.lineart.crease_threshold = 0.0
ob_cube_001.location = (1.511, -0.1669, 4.988)
ob_cube_001.lineart.crease_threshold = 0.0

# ---- collection membership
col_collection.objects.link(ob_empty)
col_collection.objects.link(ob_cube)
col_collection.objects.link(ob_cube_001)

# ---- scene / render settings (as saved in the file)
scene.frame_start = 1; scene.frame_end = 250; scene.frame_set(1)
scene.render.engine = 'BLENDER_EEVEE_NEXT'
scene.cycles.use_denoising = False
scene.cycles.samples = 128
scene.cycles.sampling_pattern = 'TABULATED_SOBOL'
scene.cycles.use_adaptive_sampling = False
scene.cycles.use_light_tree = False
scene.view_settings.view_transform = 'Filmic'
bpy.context.view_layer.update()

# ---- added for rendering (the .blend has no active camera and no usable light): camera, sun
cam_auto = bpy.data.cameras.new('AutoCamera')
cam_auto.lens = 50.0
cam_auto.sensor_width = 36.0
cam_auto.clip_end = 1000.0
ob_auto_camera = bpy.data.objects.new('AutoCamera', cam_auto)
scene.collection.objects.link(ob_auto_camera)
ob_auto_camera.location = (8.91177, -8.55378, 7.43204)
ob_auto_camera.rotation_euler = (1.09748, -7.21219e-08, 0.694738)
scene.camera = ob_auto_camera
light_auto_sun = bpy.data.lights.new('AutoSun', 'SUN')
light_auto_sun.energy = 3.0
light_auto_sun.angle = 0.0523599
ob_auto_sun = bpy.data.objects.new('AutoSun', light_auto_sun)
scene.collection.objects.link(ob_auto_sun)
ob_auto_sun.rotation_euler = (0.872665, 0.174533, 0.523599)
bpy.context.view_layer.update()
